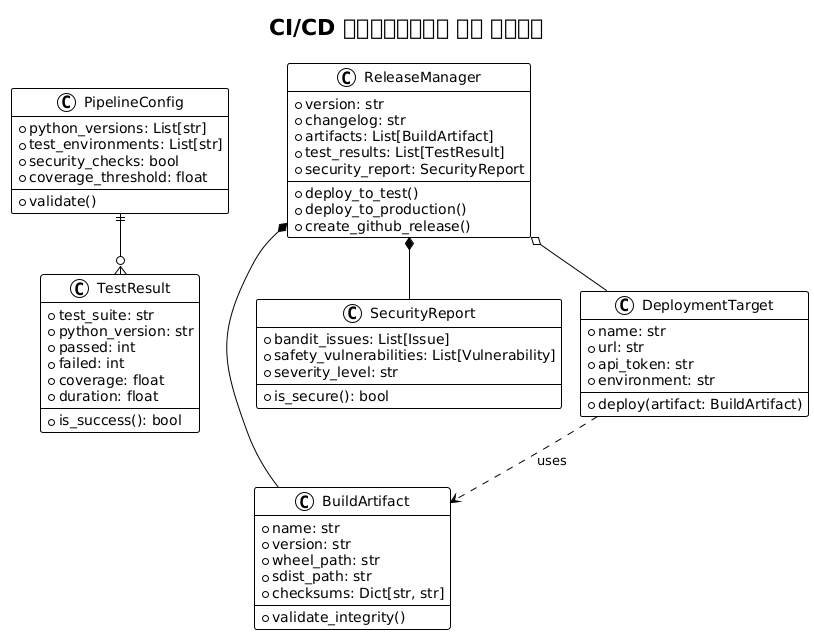

The diagram above was rendered by PlantUML. Its source (embedded in the PNG):
@startuml







<style>
  root {
    BackgroundColor white
    FontColor black
    FontName Verdana
    HyperLinkColor blue
    LineColor black
    LineThickness 1
    Margin 5
  }
  document {
    caption {
      LineThickness 0
    }
    footer {
      LineThickness 0
    }
    header {
      LineThickness 0
    }
    title {
      FontSize 22
      LineThickness 0
    }
  }
  node {
    MaximumWidth 300
  }
</style>

skinparam ArrowLollipopColor black
skinparam BackgroundColor white
skinparam DefaultFontName Verdana
skinparam DefaultMonospacedFontName Courier
skinparam LifelineStrategy nosolid
skinparam ParticipantPadding 10
skinparam SequenceLifeLineBorderColor black
skinparam Shadowing false
skinparam UseBetaStyle true

skinparam Activity {
  BackgroundColor white
  BarColor black
  BorderColor black
  FontColor black
  FontName Verdana
}
skinparam Boundary {
  FontColor black
}
skinparam Box {
  Padding 5
}
skinparam CircledCharacter {
  FontColor black
  FontName Courier
  Radius 9
}
skinparam Class {
  BackgroundColor white
  BorderColor black
  FontColor black
  FontName Verdana
}
skinparam ClassAttribute {
  FontColor black
  FontName Verdana
}
skinparam ClassStereotype {
  FontColor black
  FontName Verdana
}
skinparam Footer {
  FontColor black
  FontName Verdana
}
skinparam Header {
  FontColor black
  FontName Verdana
}
skinparam Hyperlink {
  Color blue
}
skinparam IconPackage {
  Color black
  BackgroundColor white
}
skinparam IconPrivate {
  Color black
  BackgroundColor white
}
skinparam IconProtected {
  Color black
  BackgroundColor white
}
skinparam IconPublic {
  Color black
  BackgroundColor white
}
skinparam Note {
  FontColor black
  FontName Verdana
}
skinparam Object {
  BorderColor black
}
skinparam Package {
  BorderColor black
  FontColor black
  FontName Verdana
}
skinparam State {
  BackgroundColor white
  BorderColor black
}
skinparam StereotypeA {
  BackgroundColor white
  BorderColor black
}
skinparam StereotypeC {
  BackgroundColor white
  BorderColor black
}
skinparam StereotypeE {
  BackgroundColor white
  BorderColor black
}
skinparam StereotypeI {
  BackgroundColor white
  BorderColor black
}
skinparam StereotypeN {
  BackgroundColor white
  BorderColor black
}
skinparam UseCaseStereoType {
  FontColor black
  FontName Verdana
}
title CI/CD पाइपलाइन के मॉडल
class PipelineConfig {
  +python_versions: List[str]
  +test_environments: List[str]
  +security_checks: bool
  +coverage_threshold: float
  +validate()
}

class BuildArtifact {
  +name: str
  +version: str
  +wheel_path: str
  +sdist_path: str
  +checksums: Dict[str, str]
  +validate_integrity()
}

class TestResult {
  +test_suite: str
  +python_version: str
  +passed: int
  +failed: int
  +coverage: float
  +duration: float
  +is_success(): bool
}

class SecurityReport {
  +bandit_issues: List[Issue]
  +safety_vulnerabilities: List[Vulnerability]
  +severity_level: str
  +is_secure(): bool
}

class DeploymentTarget {
  +name: str
  +url: str
  +api_token: str
  +environment: str
  +deploy(artifact: BuildArtifact)
}

class ReleaseManager {
  +version: str
  +changelog: str
  +artifacts: List[BuildArtifact]
  +test_results: List[TestResult]
  +security_report: SecurityReport
  +deploy_to_test()
  +deploy_to_production()
  +create_github_release()
}

PipelineConfig ||--o{ TestResult
ReleaseManager *-- BuildArtifact
ReleaseManager *-- SecurityReport
ReleaseManager o-- DeploymentTarget
DeploymentTarget ..> BuildArtifact : uses

@enduml